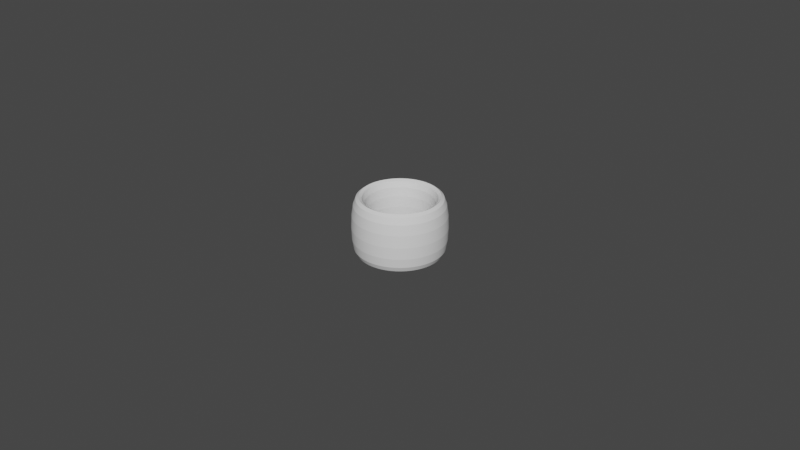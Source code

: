 # Source: Cylinder_ThumbRing_D19.0L20.0T5.0_STD.blend  (saved by Blender 4.2.66; exported with 4.5.12 LTS)
import bpy
from mathutils import Matrix  # noqa: F401  (used for matrix-valued properties, if any)

bpy.ops.wm.read_factory_settings(use_empty=True)
scene = bpy.context.scene
scene.name = 'Scene'

# ---- collections
col_collection = bpy.data.collections.new('Collection'); scene.collection.children.link(col_collection)

# ---- world
world_world = bpy.data.worlds.new('World'); scene.world = world_world
world_world.use_nodes = True; world_world.node_tree.nodes.clear()
_N = world_world.node_tree.nodes; _L = world_world.node_tree.links
n0 = _N.new('ShaderNodeOutputWorld'); n0.name = 'World Output'; n0.location = (300, 300)
n1 = _N.new('ShaderNodeBackground'); n1.name = 'Background'; n1.location = (10, 300)
n1.inputs[0].default_value = (0.05088, 0.05088, 0.05088, 1.0)
_L.new(n1.outputs[0], n0.inputs[0])
n0.is_active_output = True
world_world.color = (0.05088, 0.05088, 0.05088)
world_world.use_sun_shadow = False
world_world.sun_shadow_jitter_overblur = 0.0

# ---- meshes
me_cylinder_thumbring_d19_0l20_0t5_0_std = bpy.data.meshes.new('Cylinder_ThumbRing_D19.0L20.0T5.0_STD')
me_cylinder_thumbring_d19_0l20_0t5_0_std.from_pydata([(0.0, 0.0095, -0.018), (0.0, 0.0095, 2.79e-05), (-0.0007454, 0.009471, -0.018), (-0.0007454, 0.009471, 2.79e-05), (-0.001486, 0.009383, -0.018), (-0.001486, 0.009383, 2.79e-05), (-0.002218, 0.009238, -0.018), (-0.002218, 0.009238, 2.79e-05), (-0.002936, 0.009035, -0.018), (-0.002936, 0.009035, 2.79e-05), (-0.003635, 0.008777, -0.018), (-0.003635, 0.008777, 2.79e-05), (-0.004313, 0.008465, -0.018), (-0.004313, 0.008465, 2.79e-05), (-0.004964, 0.0081, -0.018), (-0.004964, 0.0081, 2.79e-05), (-0.005584, 0.007686, -0.018), (-0.005584, 0.007686, 2.79e-05), (-0.00617, 0.007224, -0.018), (-0.00617, 0.007224, 2.79e-05), (-0.006718, 0.006718, -0.018), (-0.006718, 0.006718, 2.79e-05), (-0.007224, 0.00617, -0.018), (-0.007224, 0.00617, 2.79e-05), (-0.007686, 0.005584, -0.018), (-0.007686, 0.005584, 2.79e-05), (-0.0081, 0.004964, -0.018), (-0.0081, 0.004964, 2.79e-05), (-0.008465, 0.004313, -0.018), (-0.008465, 0.004313, 2.79e-05), (-0.008777, 0.003635, -0.018), (-0.008777, 0.003635, 2.79e-05), (-0.009035, 0.002936, -0.018), (-0.009035, 0.002936, 2.79e-05), (-0.009238, 0.002218, -0.018), (-0.009238, 0.002218, 2.79e-05), (-0.009383, 0.001486, -0.018), (-0.009383, 0.001486, 2.79e-05), (-0.009471, 0.0007454, -0.018), (-0.009471, 0.0007454, 2.79e-05), (-0.0095, 0.0, -0.018), (-0.0095, 0.0, 2.79e-05), (-0.009471, -0.0007454, -0.018), (-0.009471, -0.0007454, 2.79e-05), (-0.009383, -0.001486, -0.018), (-0.009383, -0.001486, 2.79e-05), (-0.009238, -0.002218, -0.018), (-0.009238, -0.002218, 2.79e-05), (-0.009035, -0.002936, -0.018), (-0.009035, -0.002936, 2.79e-05), (-0.008777, -0.003635, -0.018), (-0.008777, -0.003635, 2.79e-05), (-0.008465, -0.004313, -0.018), (-0.008465, -0.004313, 2.79e-05), (-0.0081, -0.004964, -0.018), (-0.0081, -0.004964, 2.79e-05), (-0.007686, -0.005584, -0.018), (-0.007686, -0.005584, 2.79e-05), (-0.007224, -0.00617, -0.018), (-0.007224, -0.00617, 2.79e-05), (-0.006718, -0.006718, -0.018), (-0.006718, -0.006718, 2.79e-05), (-0.00617, -0.007224, -0.018), (-0.00617, -0.007224, 2.79e-05), (-0.005584, -0.007686, -0.018), (-0.005584, -0.007686, 2.79e-05), (-0.004964, -0.0081, -0.018), (-0.004964, -0.0081, 2.79e-05), (-0.004313, -0.008465, -0.018), (-0.004313, -0.008465, 2.79e-05), (-0.003635, -0.008777, -0.018), (-0.003635, -0.008777, 2.79e-05), (-0.002936, -0.009035, -0.018), (-0.002936, -0.009035, 2.79e-05), (-0.002218, -0.009238, -0.018), (-0.002218, -0.009238, 2.79e-05), (-0.001486, -0.009383, -0.018), (-0.001486, -0.009383, 2.79e-05), (-0.0007454, -0.009471, -0.018), (-0.0007454, -0.009471, 2.79e-05), (0.0, -0.0095, -0.018), (0.0, -0.0095, 2.79e-05), (0.0007454, -0.009471, -0.018), (0.0007454, -0.009471, 2.79e-05), (0.001486, -0.009383, -0.018), (0.001486, -0.009383, 2.79e-05), (0.002218, -0.009238, -0.018), (0.002218, -0.009238, 2.79e-05), (0.002936, -0.009035, -0.018), (0.002936, -0.009035, 2.79e-05), (0.003635, -0.008777, -0.018), (0.003635, -0.008777, 2.79e-05), (0.004313, -0.008465, -0.018), (0.004313, -0.008465, 2.79e-05), (0.004964, -0.0081, -0.018), (0.004964, -0.0081, 2.79e-05), (0.005584, -0.007686, -0.018), (0.005584, -0.007686, 2.79e-05), (0.00617, -0.007224, -0.018), (0.00617, -0.007224, 2.79e-05), (0.006718, -0.006718, -0.018), (0.006718, -0.006718, 2.79e-05), (0.007224, -0.00617, -0.018), (0.007224, -0.00617, 2.79e-05), (0.007686, -0.005584, -0.018), (0.007686, -0.005584, 2.79e-05), (0.0081, -0.004964, -0.018), (0.0081, -0.004964, 2.79e-05), (0.008465, -0.004313, -0.018), (0.008465, -0.004313, 2.79e-05), (0.008777, -0.003635, -0.018), (0.008777, -0.003635, 2.79e-05), (0.009035, -0.002936, -0.018), (0.009035, -0.002936, 2.79e-05), (0.009238, -0.002218, -0.018), (0.009238, -0.002218, 2.79e-05), (0.009383, -0.001486, -0.018), (0.009383, -0.001486, 2.79e-05), (0.009471, -0.0007454, -0.018), (0.009471, -0.0007454, 2.79e-05), (0.0095, 0.0, -0.018), (0.0095, 0.0, 2.79e-05), (0.009471, 0.0007454, -0.018), (0.009471, 0.0007454, 2.79e-05), (0.009383, 0.001486, -0.018), (0.009383, 0.001486, 2.79e-05), (0.009238, 0.002218, -0.018), (0.009238, 0.002218, 2.79e-05), (0.009035, 0.002936, -0.018), (0.009035, 0.002936, 2.79e-05), (0.008777, 0.003635, -0.018), (0.008777, 0.003635, 2.79e-05), (0.008465, 0.004313, -0.018), (0.008465, 0.004313, 2.79e-05), (0.0081, 0.004964, -0.018), (0.0081, 0.004964, 2.79e-05), (0.007686, 0.005584, -0.018), (0.007686, 0.005584, 2.79e-05), (0.007224, 0.00617, -0.018), (0.007224, 0.00617, 2.79e-05), (0.006718, 0.006718, -0.018), (0.006718, 0.006718, 2.79e-05), (0.00617, 0.007224, -0.018), (0.00617, 0.007224, 2.79e-05), (0.005584, 0.007686, -0.018), (0.005584, 0.007686, 2.79e-05), (0.004964, 0.0081, -0.018), (0.004964, 0.0081, 2.79e-05), (0.004313, 0.008465, -0.018), (0.004313, 0.008465, 2.79e-05), (0.003635, 0.008777, -0.018), (0.003635, 0.008777, 2.79e-05), (0.002936, 0.009035, -0.018), (0.002936, 0.009035, 2.79e-05), (0.002218, 0.009238, -0.018), (0.002218, 0.009238, 2.79e-05), (0.001486, 0.009383, -0.018), (0.001486, 0.009383, 2.79e-05), (0.0007454, 0.009471, -0.018), (0.0007454, 0.009471, 2.79e-05), (0.0, 0.0145, 3.063e-05), (0.0, 0.0145, -0.021), (-0.001138, 0.01446, 3.063e-05), (-0.001138, 0.01446, -0.021), (-0.002268, 0.01432, 3.063e-05), (-0.002268, 0.01432, -0.021), (-0.003385, 0.0141, 3.063e-05), (-0.003385, 0.0141, -0.021), (-0.004481, 0.01379, 3.063e-05), (-0.004481, 0.01379, -0.021), (-0.005549, 0.0134, 3.063e-05), (-0.005549, 0.0134, -0.021), (-0.006583, 0.01292, 3.063e-05), (-0.006583, 0.01292, -0.021), (-0.007576, 0.01236, 3.063e-05), (-0.007576, 0.01236, -0.021), (-0.008523, 0.01173, 3.063e-05), (-0.008523, 0.01173, -0.021), (-0.009417, 0.01103, 3.063e-05), (-0.009417, 0.01103, -0.021), (-0.01025, 0.01025, 3.063e-05), (-0.01025, 0.01025, -0.021), (-0.01103, 0.009417, 3.063e-05), (-0.01103, 0.009417, -0.021), (-0.01173, 0.008523, 3.063e-05), (-0.01173, 0.008523, -0.021), (-0.01236, 0.007576, 3.063e-05), (-0.01236, 0.007576, -0.021), (-0.01292, 0.006583, 3.063e-05), (-0.01292, 0.006583, -0.021), (-0.0134, 0.005549, 3.063e-05), (-0.0134, 0.005549, -0.021), (-0.01379, 0.004481, 3.063e-05), (-0.01379, 0.004481, -0.021), (-0.0141, 0.003385, 3.063e-05), (-0.0141, 0.003385, -0.021), (-0.01432, 0.002268, 3.063e-05), (-0.01432, 0.002268, -0.021), (-0.01446, 0.001138, 3.063e-05), (-0.01446, 0.001138, -0.021), (-0.0145, 0.0, 3.063e-05), (-0.0145, 0.0, -0.021), (-0.01446, -0.001138, 3.063e-05), (-0.01446, -0.001138, -0.021), (-0.01432, -0.002268, 3.063e-05), (-0.01432, -0.002268, -0.021), (-0.0141, -0.003385, 3.063e-05), (-0.0141, -0.003385, -0.021), (-0.01379, -0.004481, 3.063e-05), (-0.01379, -0.004481, -0.021), (-0.0134, -0.005549, 3.063e-05), (-0.0134, -0.005549, -0.021), (-0.01292, -0.006583, 3.063e-05), (-0.01292, -0.006583, -0.021), (-0.01236, -0.007576, 3.063e-05), (-0.01236, -0.007576, -0.021), (-0.01173, -0.008523, 3.063e-05), (-0.01173, -0.008523, -0.021), (-0.01103, -0.009417, 3.063e-05), (-0.01103, -0.009417, -0.021), (-0.01025, -0.01025, 3.063e-05), (-0.01025, -0.01025, -0.021), (-0.009417, -0.01103, 3.063e-05), (-0.009417, -0.01103, -0.021), (-0.008523, -0.01173, 3.063e-05), (-0.008523, -0.01173, -0.021), (-0.007576, -0.01236, 3.063e-05), (-0.007576, -0.01236, -0.021), (-0.006583, -0.01292, 3.063e-05), (-0.006583, -0.01292, -0.021), (-0.005549, -0.0134, 3.063e-05), (-0.005549, -0.0134, -0.021), (-0.004481, -0.01379, 3.063e-05), (-0.004481, -0.01379, -0.021), (-0.003385, -0.0141, 3.063e-05), (-0.003385, -0.0141, -0.021), (-0.002268, -0.01432, 3.063e-05), (-0.002268, -0.01432, -0.021), (-0.001138, -0.01446, 3.063e-05), (-0.001138, -0.01446, -0.021), (0.0, -0.0145, 3.063e-05), (0.0, -0.0145, -0.021), (0.001138, -0.01446, 3.063e-05), (0.001138, -0.01446, -0.021), (0.002268, -0.01432, 3.063e-05), (0.002268, -0.01432, -0.021), (0.003385, -0.0141, 3.063e-05), (0.003385, -0.0141, -0.021), (0.004481, -0.01379, 3.063e-05), (0.004481, -0.01379, -0.021), (0.005549, -0.0134, 3.063e-05), (0.005549, -0.0134, -0.021), (0.006583, -0.01292, 3.063e-05), (0.006583, -0.01292, -0.021), (0.007576, -0.01236, 3.063e-05), (0.007576, -0.01236, -0.021), (0.008523, -0.01173, 3.063e-05), (0.008523, -0.01173, -0.021), (0.009417, -0.01103, 3.063e-05), (0.009417, -0.01103, -0.021), (0.01025, -0.01025, 3.063e-05), (0.01025, -0.01025, -0.021), (0.01103, -0.009417, 3.063e-05), (0.01103, -0.009417, -0.021), (0.01173, -0.008523, 3.063e-05), (0.01173, -0.008523, -0.021), (0.01236, -0.007576, 3.063e-05), (0.01236, -0.007576, -0.021), (0.01292, -0.006583, 3.063e-05), (0.01292, -0.006583, -0.021), (0.0134, -0.005549, 3.063e-05), (0.0134, -0.005549, -0.021), (0.01379, -0.004481, 3.063e-05), (0.01379, -0.004481, -0.021), (0.0141, -0.003385, 3.063e-05), (0.0141, -0.003385, -0.021), (0.01432, -0.002268, 3.063e-05), (0.01432, -0.002268, -0.021), (0.01446, -0.001138, 3.063e-05), (0.01446, -0.001138, -0.021), (0.0145, 0.0, 3.063e-05), (0.0145, 0.0, -0.021), (0.01446, 0.001138, 3.063e-05), (0.01446, 0.001138, -0.021), (0.01432, 0.002268, 3.063e-05), (0.01432, 0.002268, -0.021), (0.0141, 0.003385, 3.063e-05), (0.0141, 0.003385, -0.021), (0.01379, 0.004481, 3.063e-05), (0.01379, 0.004481, -0.021), (0.0134, 0.005549, 3.063e-05), (0.0134, 0.005549, -0.021), (0.01292, 0.006583, 3.063e-05), (0.01292, 0.006583, -0.021), (0.01236, 0.007576, 3.063e-05), (0.01236, 0.007576, -0.021), (0.01173, 0.008523, 3.063e-05), (0.01173, 0.008523, -0.021), (0.01103, 0.009417, 3.063e-05), (0.01103, 0.009417, -0.021), (0.01025, 0.01025, 3.063e-05), (0.01025, 0.01025, -0.021), (0.009417, 0.01103, 3.063e-05), (0.009417, 0.01103, -0.021), (0.008523, 0.01173, 3.063e-05), (0.008523, 0.01173, -0.021), (0.007576, 0.01236, 3.063e-05), (0.007576, 0.01236, -0.021), (0.006583, 0.01292, 3.063e-05), (0.006583, 0.01292, -0.021), (0.005549, 0.0134, 3.063e-05), (0.005549, 0.0134, -0.021), (0.004481, 0.01379, 3.063e-05), (0.004481, 0.01379, -0.021), (0.003385, 0.0141, 3.063e-05), (0.003385, 0.0141, -0.021), (0.002268, 0.01432, 3.063e-05), (0.002268, 0.01432, -0.021), (0.001138, 0.01446, 3.063e-05), (0.001138, 0.01446, -0.021)], [], [(2, 0, 1, 3), (4, 2, 3, 5), (6, 4, 5, 7), (8, 6, 7, 9), (10, 8, 9, 11), (12, 10, 11, 13), (14, 12, 13, 15), (16, 14, 15, 17), (18, 16, 17, 19), (20, 18, 19, 21), (22, 20, 21, 23), (24, 22, 23, 25), (26, 24, 25, 27), (28, 26, 27, 29), (30, 28, 29, 31), (32, 30, 31, 33), (34, 32, 33, 35), (36, 34, 35, 37), (38, 36, 37, 39), (40, 38, 39, 41), (42, 40, 41, 43), (44, 42, 43, 45), (46, 44, 45, 47), (48, 46, 47, 49), (50, 48, 49, 51), (52, 50, 51, 53), (54, 52, 53, 55), (56, 54, 55, 57), (58, 56, 57, 59), (60, 58, 59, 61), (62, 60, 61, 63), (64, 62, 63, 65), (66, 64, 65, 67), (68, 66, 67, 69), (70, 68, 69, 71), (72, 70, 71, 73), (74, 72, 73, 75), (76, 74, 75, 77), (78, 76, 77, 79), (80, 78, 79, 81), (82, 80, 81, 83), (84, 82, 83, 85), (86, 84, 85, 87), (88, 86, 87, 89), (90, 88, 89, 91), (92, 90, 91, 93), (94, 92, 93, 95), (96, 94, 95, 97), (98, 96, 97, 99), (100, 98, 99, 101), (102, 100, 101, 103), (104, 102, 103, 105), (106, 104, 105, 107), (108, 106, 107, 109), (110, 108, 109, 111), (112, 110, 111, 113), (114, 112, 113, 115), (116, 114, 115, 117), (118, 116, 117, 119), (120, 118, 119, 121), (122, 120, 121, 123), (124, 122, 123, 125), (126, 124, 125, 127), (128, 126, 127, 129), (130, 128, 129, 131), (132, 130, 131, 133), (134, 132, 133, 135), (136, 134, 135, 137), (138, 136, 137, 139), (140, 138, 139, 141), (142, 140, 141, 143), (144, 142, 143, 145), (146, 144, 145, 147), (148, 146, 147, 149), (150, 148, 149, 151), (152, 150, 151, 153), (154, 152, 153, 155), (156, 154, 155, 157), (158, 156, 157, 159), (0, 158, 159, 1), (162, 160, 161, 163), (164, 162, 163, 165), (166, 164, 165, 167), (168, 166, 167, 169), (170, 168, 169, 171), (172, 170, 171, 173), (174, 172, 173, 175), (176, 174, 175, 177), (178, 176, 177, 179), (180, 178, 179, 181), (182, 180, 181, 183), (184, 182, 183, 185), (186, 184, 185, 187), (188, 186, 187, 189), (190, 188, 189, 191), (192, 190, 191, 193), (194, 192, 193, 195), (196, 194, 195, 197), (198, 196, 197, 199), (200, 198, 199, 201), (202, 200, 201, 203), (204, 202, 203, 205), (206, 204, 205, 207), (208, 206, 207, 209), (210, 208, 209, 211), (212, 210, 211, 213), (214, 212, 213, 215), (216, 214, 215, 217), (218, 216, 217, 219), (220, 218, 219, 221), (222, 220, 221, 223), (224, 222, 223, 225), (226, 224, 225, 227), (228, 226, 227, 229), (230, 228, 229, 231), (232, 230, 231, 233), (234, 232, 233, 235), (236, 234, 235, 237), (238, 236, 237, 239), (240, 238, 239, 241), (242, 240, 241, 243), (244, 242, 243, 245), (246, 244, 245, 247), (248, 246, 247, 249), (250, 248, 249, 251), (252, 250, 251, 253), (254, 252, 253, 255), (256, 254, 255, 257), (258, 256, 257, 259), (260, 258, 259, 261), (262, 260, 261, 263), (264, 262, 263, 265), (266, 264, 265, 267), (268, 266, 267, 269), (270, 268, 269, 271), (272, 270, 271, 273), (274, 272, 273, 275), (276, 274, 275, 277), (278, 276, 277, 279), (280, 278, 279, 281), (282, 280, 281, 283), (284, 282, 283, 285), (286, 284, 285, 287), (288, 286, 287, 289), (290, 288, 289, 291), (292, 290, 291, 293), (294, 292, 293, 295), (296, 294, 295, 297), (298, 296, 297, 299), (300, 298, 299, 301), (302, 300, 301, 303), (304, 302, 303, 305), (306, 304, 305, 307), (308, 306, 307, 309), (310, 308, 309, 311), (312, 310, 311, 313), (314, 312, 313, 315), (316, 314, 315, 317), (318, 316, 317, 319), (160, 318, 319, 161), (1, 159, 318, 160), (0, 161, 319, 158), (159, 157, 316, 318), (158, 319, 317, 156), (157, 155, 314, 316), (156, 317, 315, 154), (155, 153, 312, 314), (154, 315, 313, 152), (153, 151, 310, 312), (152, 313, 311, 150), (151, 149, 308, 310), (150, 311, 309, 148), (149, 147, 306, 308), (148, 309, 307, 146), (147, 145, 304, 306), (146, 307, 305, 144), (145, 143, 302, 304), (144, 305, 303, 142), (143, 141, 300, 302), (142, 303, 301, 140), (141, 139, 298, 300), (140, 301, 299, 138), (139, 137, 296, 298), (138, 299, 297, 136), (137, 135, 294, 296), (136, 297, 295, 134), (135, 133, 292, 294), (134, 295, 293, 132), (133, 131, 290, 292), (132, 293, 291, 130), (131, 129, 288, 290), (130, 291, 289, 128), (129, 127, 286, 288), (128, 289, 287, 126), (127, 125, 284, 286), (126, 287, 285, 124), (125, 123, 282, 284), (124, 285, 283, 122), (123, 121, 280, 282), (122, 283, 281, 120), (121, 119, 278, 280), (120, 281, 279, 118), (119, 117, 276, 278), (118, 279, 277, 116), (117, 115, 274, 276), (116, 277, 275, 114), (115, 113, 272, 274), (114, 275, 273, 112), (113, 111, 270, 272), (112, 273, 271, 110), (111, 109, 268, 270), (110, 271, 269, 108), (109, 107, 266, 268), (108, 269, 267, 106), (107, 105, 264, 266), (106, 267, 265, 104), (105, 103, 262, 264), (104, 265, 263, 102), (103, 101, 260, 262), (102, 263, 261, 100), (101, 99, 258, 260), (100, 261, 259, 98), (99, 97, 256, 258), (98, 259, 257, 96), (97, 95, 254, 256), (96, 257, 255, 94), (95, 93, 252, 254), (94, 255, 253, 92), (93, 91, 250, 252), (92, 253, 251, 90), (91, 89, 248, 250), (90, 251, 249, 88), (89, 87, 246, 248), (88, 249, 247, 86), (87, 85, 244, 246), (86, 247, 245, 84), (85, 83, 242, 244), (84, 245, 243, 82), (83, 81, 240, 242), (82, 243, 241, 80), (81, 79, 238, 240), (80, 241, 239, 78), (79, 77, 236, 238), (78, 239, 237, 76), (77, 75, 234, 236), (76, 237, 235, 74), (75, 73, 232, 234), (74, 235, 233, 72), (73, 71, 230, 232), (72, 233, 231, 70), (71, 69, 228, 230), (70, 231, 229, 68), (69, 67, 226, 228), (68, 229, 227, 66), (67, 65, 224, 226), (66, 227, 225, 64), (65, 63, 222, 224), (64, 225, 223, 62), (63, 61, 220, 222), (62, 223, 221, 60), (61, 59, 218, 220), (60, 221, 219, 58), (59, 57, 216, 218), (58, 219, 217, 56), (57, 55, 214, 216), (56, 217, 215, 54), (55, 53, 212, 214), (54, 215, 213, 52), (53, 51, 210, 212), (52, 213, 211, 50), (51, 49, 208, 210), (50, 211, 209, 48), (49, 47, 206, 208), (48, 209, 207, 46), (47, 45, 204, 206), (46, 207, 205, 44), (45, 43, 202, 204), (44, 205, 203, 42), (43, 41, 200, 202), (42, 203, 201, 40), (41, 39, 198, 200), (40, 201, 199, 38), (39, 37, 196, 198), (38, 199, 197, 36), (37, 35, 194, 196), (36, 197, 195, 34), (35, 33, 192, 194), (34, 195, 193, 32), (33, 31, 190, 192), (32, 193, 191, 30), (31, 29, 188, 190), (30, 191, 189, 28), (29, 27, 186, 188), (28, 189, 187, 26), (27, 25, 184, 186), (26, 187, 185, 24), (25, 23, 182, 184), (24, 185, 183, 22), (23, 21, 180, 182), (22, 183, 181, 20), (21, 19, 178, 180), (20, 181, 179, 18), (19, 17, 176, 178), (18, 179, 177, 16), (17, 15, 174, 176), (16, 177, 175, 14), (15, 13, 172, 174), (14, 175, 173, 12), (13, 11, 170, 172), (12, 173, 171, 10), (11, 9, 168, 170), (10, 171, 169, 8), (9, 7, 166, 168), (8, 169, 167, 6), (7, 5, 164, 166), (6, 167, 165, 4), (5, 3, 162, 164), (4, 165, 163, 2), (3, 1, 160, 162), (2, 163, 161, 0)])
_uv = me_cylinder_thumbring_d19_0l20_0t5_0_std.uv_layers.new(name='UVMap')
_uv.uv.foreach_set('vector', [0.0, 0.0, 0.0, 0.0, 0.0, 0.0, 0.0, 0.0, 0.0, 0.0, 0.0, 0.0, 0.0, 0.0, 0.0, 0.0, 0.0, 0.0, 0.0, 0.0, 0.0, 0.0, 0.0, 0.0, 0.0, 0.0, 0.0, 0.0, 0.0, 0.0, 0.0, 0.0, 0.0, 0.0, 0.0, 0.0, 0.0, 0.0, 0.0, 0.0, 0.0, 0.0, 0.0, 0.0, 0.0, 0.0, 0.0, 0.0, 0.0, 0.0, 0.0, 0.0, 0.0, 0.0, 0.0, 0.0, 0.0, 0.0, 0.0, 0.0, 0.0, 0.0, 0.0, 0.0, 0.0, 0.0, 0.0, 0.0, 0.0, 0.0, 0.0, 0.0, 0.0, 0.0, 0.0, 0.0, 0.0, 0.0, 0.0, 0.0, 0.0, 0.0, 0.0, 0.0, 0.0, 0.0, 0.0, 0.0, 0.0, 0.0, 0.0, 0.0, 0.0, 0.0, 0.0, 0.0, 0.0, 0.0, 0.0, 0.0, 0.0, 0.0, 0.0, 0.0, 0.0, 0.0, 0.0, 0.0, 0.0, 0.0, 0.0, 0.0, 0.0, 0.0, 0.0, 0.0, 0.0, 0.0, 0.0, 0.0, 0.0, 0.0, 0.0, 0.0, 0.0, 0.0, 0.0, 0.0, 0.0, 0.0, 0.0, 0.0, 0.0, 0.0, 0.0, 0.0, 0.0, 0.0, 0.0, 0.0, 0.0, 0.0, 0.0, 0.0, 0.0, 0.0, 0.0, 0.0, 0.0, 0.0, 0.0, 0.0, 0.0, 0.0, 0.0, 0.0, 0.0, 0.0, 0.0, 0.0, 0.0, 0.0, 0.0, 0.0, 0.0, 0.0, 0.0, 0.0, 0.0, 0.0, 0.0, 0.0, 0.0, 0.0, 0.0, 0.0, 0.0, 0.0, 0.0, 0.0, 0.0, 0.0, 0.0, 0.0, 0.0, 0.0, 0.0, 0.0, 0.0, 0.0, 0.0, 0.0, 0.0, 0.0, 0.0, 0.0, 0.0, 0.0, 0.0, 0.0, 0.0, 0.0, 0.0, 0.0, 0.0, 0.0, 0.0, 0.0, 0.0, 0.0, 0.0, 0.0, 0.0, 0.0, 0.0, 0.0, 0.0, 0.0, 0.0, 0.0, 0.0, 0.0, 0.0, 0.0, 0.0, 0.0, 0.0, 0.0, 0.0, 0.0, 0.0, 0.0, 0.0, 0.0, 0.0, 0.0, 0.0, 0.0, 0.0, 0.0, 0.0, 0.0, 0.0, 0.0, 0.0, 0.0, 0.0, 0.0, 0.0, 0.0, 0.0, 0.0, 0.0, 0.0, 0.0, 0.0, 0.0, 0.0, 0.0, 0.0, 0.0, 0.0, 0.0, 0.0, 0.0, 0.0, 0.0, 0.0, 0.0, 0.0, 0.0, 0.0, 0.0, 0.0, 0.0, 0.0, 0.0, 0.0, 0.0, 0.0, 0.0, 0.0, 0.0, 0.0, 0.0, 0.0, 0.0, 0.0, 0.0, 0.0, 0.0, 0.0, 0.0, 0.0, 0.0, 0.0, 0.0, 0.0, 0.0, 0.0, 0.0, 0.0, 0.0, 0.0, 0.0, 0.0, 0.0, 0.0, 0.0, 0.0, 0.0, 0.0, 0.0, 0.0, 0.0, 0.0, 0.0, 0.0, 0.0, 0.0, 0.0, 0.0, 0.0, 0.0, 0.0, 0.0, 0.0, 0.0, 0.0, 0.0, 0.0, 0.0, 0.0, 0.0, 0.0, 0.0, 0.0, 0.0, 0.0, 0.0, 0.0, 0.0, 0.0, 0.0, 0.0, 0.0, 0.0, 0.0, 0.0, 0.0, 0.0, 0.0, 0.0, 0.0, 0.0, 0.0, 0.0, 0.0, 0.0, 0.0, 0.0, 0.0, 0.0, 0.0, 0.0, 0.0, 0.0, 0.0, 0.0, 0.0, 0.0, 0.0, 0.0, 0.0, 0.0, 0.0, 0.0, 0.0, 0.0, 0.0, 0.0, 0.0, 0.0, 0.0, 0.0, 0.0, 0.0, 0.0, 0.0, 0.0, 0.0, 0.0, 0.0, 0.0, 0.0, 0.0, 0.0, 0.0, 0.0, 0.0, 0.0, 0.0, 0.0, 0.0, 0.0, 0.0, 0.0, 0.0, 0.0, 0.0, 0.0, 0.0, 0.0, 0.0, 0.0, 0.0, 0.0, 0.0, 0.0, 0.0, 0.0, 0.0, 0.0, 0.0, 0.0, 0.0, 0.0, 0.0, 0.0, 0.0, 0.0, 0.0, 0.0, 0.0, 0.0, 0.0, 0.0, 0.0, 0.0, 0.0, 0.0, 0.0, 0.0, 0.0, 0.0, 0.0, 0.0, 0.0, 0.0, 0.0, 0.0, 0.0, 0.0, 0.0, 0.0, 0.0, 0.0, 0.0, 0.0, 0.0, 0.0, 0.0, 0.0, 0.0, 0.0, 0.0, 0.0, 0.0, 0.0, 0.0, 0.0, 0.0, 0.0, 0.0, 0.0, 0.0, 0.0, 0.0, 0.0, 0.0, 0.0, 0.0, 0.0, 0.0, 0.0, 0.0, 0.0, 0.0, 0.0, 0.0, 0.0, 0.0, 0.0, 0.0, 0.0, 0.0, 0.0, 0.0, 0.0, 0.0, 0.0, 0.0, 0.0, 0.0, 0.0, 0.0, 0.0, 0.0, 0.0, 0.0, 0.0, 0.0, 0.0, 0.0, 0.0, 0.0, 0.0, 0.0, 0.0, 0.0, 0.0, 0.0, 0.0, 0.0, 0.0, 0.0, 0.0, 0.0, 0.0, 0.0, 0.0, 0.0, 0.0, 0.0, 0.0, 0.0, 0.0, 0.0, 0.0, 0.0, 0.0, 0.0, 0.0, 0.0, 0.0, 0.0, 0.0, 0.0, 0.0, 0.0, 0.0, 0.0, 0.0, 0.0, 0.0, 0.0, 0.0, 0.0, 0.0, 0.0, 0.0, 0.0, 0.0, 0.0, 0.0, 0.0, 0.0, 0.0, 0.0, 0.0, 0.0, 0.0, 0.0, 0.0, 0.0, 0.0, 0.0, 0.0, 0.0, 0.0, 0.0, 0.0, 0.0, 0.0, 0.0, 0.0, 0.0, 0.0, 0.0, 0.0, 0.0, 0.0, 0.0, 0.0, 0.0, 0.0, 0.0, 0.0, 0.0, 0.0, 0.0, 0.0, 0.0, 0.0, 0.0, 0.0, 0.0, 0.0, 0.0, 0.0, 0.0, 0.0, 0.0, 0.0, 0.0, 0.0, 0.0, 0.0, 0.0, 0.0, 0.0, 0.0, 0.0, 0.0, 0.0, 0.0, 0.0, 0.0, 0.0, 0.0, 0.0, 0.0, 0.0, 0.0, 0.0, 0.0, 0.0, 0.0, 0.0, 0.0, 0.0, 0.0, 0.0, 0.0, 0.0, 0.0, 0.0, 0.0, 0.0, 0.0, 0.0, 0.0, 0.0, 0.0, 0.0, 0.0, 0.0, 0.0, 0.0, 0.0, 0.0, 0.0, 0.0, 0.0, 0.0, 0.0, 0.0, 0.0, 0.0, 0.0, 0.0, 0.0, 0.0, 0.0, 0.0, 0.0, 0.0, 0.0, 0.0, 0.0, 0.0, 0.0, 0.0, 0.0, 0.0, 0.0, 0.0, 0.0, 0.0, 0.0, 0.0, 0.0, 0.0, 0.0, 0.0, 0.0, 0.0, 0.0, 0.0, 0.0, 0.0, 0.0, 0.0, 0.0, 0.0, 0.0, 0.0, 0.0, 0.0, 0.0, 0.0, 0.0, 0.0, 0.0, 0.0, 0.0, 0.0, 0.0, 0.0, 0.0, 0.0, 0.0, 0.0, 0.0, 0.0, 0.0, 0.0, 0.0, 0.0, 0.0, 0.0, 0.0, 0.0, 0.0, 0.0, 0.0, 0.0, 0.0, 0.0, 0.0, 0.0, 0.0, 0.0, 0.0, 0.0, 0.0, 0.0, 0.0, 0.0, 0.0, 0.0, 0.0, 0.0, 0.0, 0.0, 0.0, 0.0, 0.0, 0.0, 0.0, 0.0, 0.0, 0.0, 0.0, 0.0, 0.0, 0.0, 0.0, 0.0, 0.0, 0.0, 0.0, 0.0, 0.0, 0.0, 0.0, 0.0, 0.0, 0.0, 0.0, 0.0, 0.0, 0.0, 0.0, 0.0, 0.0, 0.0, 0.0, 0.0, 0.0, 0.0, 0.0, 0.0, 0.0, 0.0, 0.0, 0.0, 0.0, 0.0, 0.0, 0.0, 0.0, 0.0, 0.0, 0.0, 0.0, 0.0, 0.0, 0.0, 0.0, 0.0, 0.0, 0.0, 0.0, 0.0, 0.0, 0.0, 0.0, 0.0, 0.0, 0.0, 0.0, 0.0, 0.0, 0.0, 0.0, 0.0, 0.0, 0.0, 0.0, 0.0, 0.0, 0.0, 0.0, 0.0, 0.0, 0.0, 0.0, 0.0, 0.0, 0.0, 0.0, 0.0, 0.0, 0.0, 0.0, 0.0, 0.0, 0.0, 0.0, 0.0, 0.0, 0.0, 0.0, 0.0, 0.0, 0.0, 0.0, 0.0, 0.0, 0.0, 0.0, 0.0, 0.0, 0.0, 0.0, 0.0, 0.0, 0.0, 0.0, 0.0, 0.0, 0.0, 0.0, 0.0, 0.0, 0.0, 0.0, 0.0, 0.0, 0.0, 0.0, 0.0, 0.0, 0.0, 0.0, 0.0, 0.0, 0.0, 0.0, 0.0, 0.0, 0.0, 0.0, 0.0, 0.0, 0.0, 0.0, 0.0, 0.0, 0.0, 0.0, 0.0, 0.0, 0.0, 0.0, 0.0, 0.0, 0.0, 0.0, 0.0, 0.0, 0.0, 0.0, 0.0, 0.0, 0.0, 0.0, 0.0, 0.0, 0.0, 0.0, 0.0, 0.0, 0.0, 0.0, 0.0, 0.0, 0.0, 0.0, 0.0, 0.0, 0.0, 0.0, 0.0, 0.0, 0.0, 0.0, 0.0, 0.0, 0.0, 0.0, 0.0, 0.0, 0.0, 0.0, 0.0, 0.0, 0.0, 0.0, 0.0, 0.0, 0.0, 0.0, 0.0, 0.0, 0.0, 0.0, 0.0, 0.0, 0.0, 0.0, 0.0, 0.0, 0.0, 0.0, 0.0, 0.0, 0.0, 0.0, 0.0, 0.0, 0.0, 0.0, 0.0, 0.0, 0.0, 0.0, 0.0, 0.0, 0.0, 0.0, 0.0, 0.0, 0.0, 0.0, 0.0, 0.0, 0.0, 0.0, 0.0, 0.0, 0.0, 0.0, 0.0, 0.0, 0.0, 0.0, 0.0, 0.0, 0.0, 0.0, 0.0, 0.0, 0.0, 0.0, 0.0, 0.0, 0.0, 0.0, 0.0, 0.0, 0.0, 0.0, 0.0, 0.0, 0.0, 0.0, 0.0, 0.0, 0.0, 0.0, 0.0, 0.0, 0.0, 0.0, 0.0, 0.0, 0.0, 0.0, 0.0, 0.0, 0.0, 0.0, 0.0, 0.0, 0.0, 0.0, 0.0, 0.0, 0.0, 0.0, 0.0, 0.0, 0.0, 0.0, 0.0, 0.0, 0.0, 0.0, 0.0, 0.0, 0.0, 0.0, 0.0, 0.0, 0.0, 0.0, 0.0, 0.0, 0.0, 0.0, 0.0, 0.0, 0.0, 0.0, 0.0, 0.0, 0.0, 0.0, 0.0, 0.0, 0.0, 0.0, 0.0, 0.0, 0.0, 0.0, 0.0, 0.0, 0.0, 0.0, 0.0, 0.0, 0.0, 0.0, 0.0, 0.0, 0.0, 0.0, 0.0, 0.0, 0.0, 0.0, 0.0, 0.0, 0.0, 0.0, 0.0, 0.0, 0.0, 0.0, 0.0, 0.0, 0.0, 0.0, 0.0, 0.0, 0.0, 0.0, 0.0, 0.0, 0.0, 0.0, 0.0, 0.0, 0.0, 0.0, 0.0, 0.0, 0.0, 0.0, 0.0, 0.0, 0.0, 0.0, 0.0, 0.0, 0.0, 0.0, 0.0, 0.0, 0.0, 0.0, 0.0, 0.0, 0.0, 0.0, 0.0, 0.0, 0.0, 0.0, 0.0, 0.0, 0.0, 0.0, 0.0, 0.0, 0.0, 0.0, 0.0, 0.0, 0.0, 0.0, 0.0, 0.0, 0.0, 0.0, 0.0, 0.0, 0.0, 0.0, 0.0, 0.0, 0.0, 0.0, 0.0, 0.0, 0.0, 0.0, 0.0, 0.0, 0.0, 0.0, 0.0, 0.0, 0.0, 0.0, 0.0, 0.0, 0.0, 0.0, 0.0, 0.0, 0.0, 0.0, 0.0, 0.0, 0.0, 0.0, 0.0, 0.0, 0.0, 0.0, 0.0, 0.0, 0.0, 0.0, 0.0, 0.0, 0.0, 0.0, 0.0, 0.0, 0.0, 0.0, 0.0, 0.0, 0.0, 0.0, 0.0, 0.0, 0.0, 0.0, 0.0, 0.0, 0.0, 0.0, 0.0, 0.0, 0.0, 0.0, 0.0, 0.0, 0.0, 0.0, 0.0, 0.0, 0.0, 0.0, 0.0, 0.0, 0.0, 0.0, 0.0, 0.0, 0.0, 0.0, 0.0, 0.0, 0.0, 0.0, 0.0, 0.0, 0.0, 0.0, 0.0, 0.0, 0.0, 0.0, 0.0, 0.0, 0.0, 0.0, 0.0, 0.0, 0.0, 0.0, 0.0, 0.0, 0.0, 0.0, 0.0, 0.0, 0.0, 0.0, 0.0, 0.0, 0.0, 0.0, 0.0, 0.0, 0.0, 0.0, 0.0, 0.0, 0.0, 0.0, 0.0, 0.0, 0.0, 0.0, 0.0, 0.0, 0.0, 0.0, 0.0, 0.0, 0.0, 0.0, 0.0, 0.0, 0.0, 0.0, 0.0, 0.0, 0.0, 0.0, 0.0, 0.0, 0.0, 0.0, 0.0, 0.0, 0.0, 0.0, 0.0, 0.0, 0.0, 0.0, 0.0, 0.0, 0.0, 0.0, 0.0, 0.0, 0.0, 0.0, 0.0, 0.0, 0.0, 0.0, 0.0, 0.0, 0.0, 0.0, 0.0, 0.0, 0.0, 0.0, 0.0, 0.0, 0.0, 0.0, 0.0, 0.0, 0.0, 0.0, 0.0, 0.0, 0.0, 0.0, 0.0, 0.0, 0.0, 0.0, 0.0, 0.0, 0.0, 0.0, 0.0, 0.0, 0.0, 0.0, 0.0, 0.0, 0.0, 0.0, 0.0, 0.0, 0.0, 0.0, 0.0, 0.0, 0.0, 0.0, 0.0, 0.0, 0.0, 0.0, 0.0, 0.0, 0.0, 0.0, 0.0, 0.0, 0.0, 0.0, 0.0, 0.0, 0.0, 0.0, 0.0, 0.0, 0.0, 0.0, 0.0, 0.0, 0.0, 0.0, 0.0, 0.0, 0.0, 0.0, 0.0, 0.0, 0.0, 0.0, 0.0, 0.0, 0.0, 0.0, 0.0, 0.0, 0.0, 0.0, 0.0, 0.0, 0.0, 0.0, 0.0, 0.0, 0.0, 0.0, 0.0, 0.0, 0.0, 0.0, 0.0, 0.0, 0.0, 0.0, 0.0, 0.0, 0.0, 0.0, 0.0, 0.0, 0.0, 0.0, 0.0, 0.0, 0.0, 0.0, 0.0, 0.0, 0.0, 0.0, 0.0, 0.0, 0.0, 0.0, 0.0, 0.0, 0.0, 0.0, 0.0, 0.0, 0.0, 0.0, 0.0, 0.0, 0.0, 0.0, 0.0, 0.0, 0.0, 0.0, 0.0, 0.0, 0.0, 0.0, 0.0, 0.0, 0.0, 0.0, 0.0, 0.0, 0.0, 0.0, 0.0, 0.0, 0.0, 0.0, 0.0, 0.0, 0.0, 0.0, 0.0, 0.0, 0.0, 0.0, 0.0, 0.0, 0.0, 0.0, 0.0, 0.0, 0.0, 0.0, 0.0, 0.0, 0.0, 0.0, 0.0, 0.0, 0.0, 0.0, 0.0, 0.0, 0.0, 0.0, 0.0, 0.0, 0.0, 0.0, 0.0, 0.0, 0.0, 0.0, 0.0, 0.0, 0.0, 0.0, 0.0, 0.0, 0.0, 0.0, 0.0, 0.0, 0.0, 0.0, 0.0, 0.0, 0.0, 0.0, 0.0, 0.0, 0.0, 0.0, 0.0, 0.0, 0.0, 0.0, 0.0, 0.0, 0.0, 0.0, 0.0, 0.0, 0.0, 0.0, 0.0, 0.0, 0.0, 0.0, 0.0, 0.0, 0.0, 0.0, 0.0, 0.0, 0.0, 0.0, 0.0, 0.0, 0.0, 0.0, 0.0, 0.0, 0.0, 0.0, 0.0, 0.0, 0.0, 0.0, 0.0, 0.0, 0.0, 0.0, 0.0, 0.0, 0.0, 0.0, 0.0, 0.0, 0.0, 0.0, 0.0, 0.0, 0.0, 0.0, 0.0, 0.0, 0.0, 0.0, 0.0, 0.0, 0.0, 0.0, 0.0, 0.0, 0.0, 0.0, 0.0, 0.0, 0.0, 0.0, 0.0, 0.0, 0.0, 0.0, 0.0, 0.0, 0.0, 0.0, 0.0, 0.0, 0.0, 0.0, 0.0, 0.0, 0.0, 0.0, 0.0, 0.0, 0.0, 0.0, 0.0, 0.0, 0.0, 0.0, 0.0, 0.0, 0.0, 0.0, 0.0, 0.0, 0.0, 0.0, 0.0, 0.0, 0.0, 0.0, 0.0, 0.0, 0.0, 0.0, 0.0, 0.0, 0.0, 0.0, 0.0, 0.0, 0.0, 0.0, 0.0, 0.0, 0.0, 0.0, 0.0, 0.0, 0.0, 0.0, 0.0, 0.0, 0.0, 0.0, 0.0, 0.0, 0.0, 0.0, 0.0, 0.0, 0.0, 0.0, 0.0, 0.0, 0.0, 0.0, 0.0, 0.0, 0.0, 0.0, 0.0, 0.0, 0.0, 0.0, 0.0, 0.0, 0.0, 0.0, 0.0, 0.0, 0.0, 0.0, 0.0, 0.0, 0.0, 0.0, 0.0, 0.0, 0.0, 0.0, 0.0, 0.0, 0.0, 0.0, 0.0, 0.0, 0.0, 0.0, 0.0, 0.0, 0.0, 0.0, 0.0, 0.0, 0.0, 0.0, 0.0, 0.0, 0.0, 0.0, 0.0, 0.0, 0.0, 0.0, 0.0, 0.0, 0.0, 0.0, 0.0, 0.0, 0.0, 0.0, 0.0, 0.0, 0.0, 0.0, 0.0, 0.0, 0.0, 0.0, 0.0, 0.0, 0.0, 0.0, 0.0, 0.0, 0.0, 0.0, 0.0, 0.0, 0.0, 0.0, 0.0, 0.0, 0.0, 0.0, 0.0, 0.0, 0.0, 0.0, 0.0, 0.0, 0.0, 0.0, 0.0, 0.0, 0.0, 0.0, 0.0, 0.0, 0.0, 0.0, 0.0, 0.0, 0.0, 0.0, 0.0, 0.0, 0.0, 0.0, 0.0, 0.0, 0.0, 0.0, 0.0, 0.0, 0.0, 0.0, 0.0, 0.0, 0.0, 0.0, 0.0, 0.0, 0.0, 0.0, 0.0, 0.0, 0.0, 0.0, 0.0, 0.0, 0.0, 0.0, 0.0, 0.0, 0.0, 0.0, 0.0, 0.0, 0.0, 0.0, 0.0, 0.0, 0.0, 0.0, 0.0, 0.0, 0.0, 0.0, 0.0, 0.0, 0.0, 0.0, 0.0, 0.0, 0.0, 0.0, 0.0, 0.0, 0.0, 0.0, 0.0, 0.0, 0.0, 0.0, 0.0, 0.0, 0.0, 0.0, 0.0, 0.0, 0.0, 0.0, 0.0, 0.0, 0.0, 0.0, 0.0, 0.0, 0.0, 0.0, 0.0, 0.0, 0.0, 0.0, 0.0, 0.0, 0.0, 0.0, 0.0, 0.0, 0.0, 0.0, 0.0, 0.0, 0.0, 0.0, 0.0, 0.0, 0.0, 0.0, 0.0, 0.0, 0.0, 0.0, 0.0, 0.0, 0.0, 0.0, 0.0, 0.0, 0.0, 0.0, 0.0, 0.0, 0.0, 0.0, 0.0, 0.0, 0.0, 0.0, 0.0, 0.0, 0.0, 0.0, 0.0, 0.0, 0.0, 0.0, 0.0, 0.0, 0.0, 0.0, 0.0, 0.0, 0.0, 0.0, 0.0, 0.0, 0.0, 0.0, 0.0, 0.0, 0.0, 0.0, 0.0, 0.0, 0.0, 0.0, 0.0, 0.0, 0.0, 0.0, 0.0, 0.0, 0.0, 0.0, 0.0, 0.0, 0.0, 0.0, 0.0, 0.0, 0.0, 0.0, 0.0, 0.0, 0.0, 0.0, 0.0, 0.0, 0.0, 0.0, 0.0, 0.0, 0.0, 0.0, 0.0, 0.0, 0.0, 0.0, 0.0, 0.0, 0.0, 0.0, 0.0, 0.0, 0.0, 0.0, 0.0, 0.0, 0.0, 0.0, 0.0, 0.0, 0.0, 0.0, 0.0, 0.0, 0.0, 0.0, 0.0, 0.0, 0.0, 0.0, 0.0, 0.0, 0.0, 0.0, 0.0, 0.0, 0.0, 0.0, 0.0, 0.0, 0.0, 0.0, 0.0, 0.0, 0.0, 0.0, 0.0, 0.0, 0.0, 0.0, 0.0, 0.0, 0.0, 0.0, 0.0, 0.0, 0.0, 0.0, 0.0, 0.0, 0.0, 0.0, 0.0, 0.0, 0.0, 0.0, 0.0, 0.0, 0.0, 0.0, 0.0, 0.0, 0.0, 0.0, 0.0, 0.0, 0.0, 0.0, 0.0, 0.0, 0.0, 0.0, 0.0, 0.0, 0.0, 0.0, 0.0, 0.0, 0.0, 0.0, 0.0, 0.0, 0.0, 0.0, 0.0, 0.0, 0.0, 0.0, 0.0, 0.0, 0.0, 0.0, 0.0, 0.0, 0.0, 0.0, 0.0, 0.0, 0.0, 0.0, 0.0, 0.0, 0.0, 0.0, 0.0, 0.0, 0.0, 0.0, 0.0, 0.0, 0.0, 0.0, 0.0, 0.0, 0.0, 0.0, 0.0, 0.0, 0.0, 0.0, 0.0, 0.0, 0.0, 0.0, 0.0, 0.0, 0.0, 0.0, 0.0, 0.0, 0.0, 0.0, 0.0, 0.0, 0.0, 0.0, 0.0, 0.0, 0.0, 0.0, 0.0, 0.0, 0.0, 0.0, 0.0, 0.0, 0.0, 0.0, 0.0, 0.0, 0.0, 0.0, 0.0, 0.0, 0.0, 0.0, 0.0, 0.0, 0.0, 0.0, 0.0, 0.0, 0.0, 0.0, 0.0, 0.0, 0.0, 0.0, 0.0, 0.0, 0.0, 0.0, 0.0, 0.0, 0.0, 0.0, 0.0, 0.0, 0.0, 0.0, 0.0, 0.0, 0.0, 0.0, 0.0, 0.0, 0.0, 0.0, 0.0, 0.0, 0.0, 0.0, 0.0, 0.0, 0.0, 0.0, 0.0, 0.0, 0.0, 0.0, 0.0, 0.0, 0.0, 0.0, 0.0, 0.0, 0.0, 0.0, 0.0, 0.0, 0.0, 0.0, 0.0, 0.0, 0.0, 0.0, 0.0, 0.0, 0.0, 0.0, 0.0, 0.0, 0.0, 0.0, 0.0, 0.0, 0.0, 0.0, 0.0, 0.0, 0.0, 0.0, 0.0, 0.0, 0.0, 0.0, 0.0, 0.0, 0.0, 0.0, 0.0, 0.0, 0.0, 0.0, 0.0, 0.0, 0.0, 0.0, 0.0, 0.0, 0.0, 0.0, 0.0, 0.0, 0.0, 0.0, 0.0, 0.0, 0.0, 0.0, 0.0, 0.0, 0.0, 0.0, 0.0, 0.0, 0.0, 0.0, 0.0, 0.0, 0.0, 0.0, 0.0, 0.0, 0.0, 0.0, 0.0, 0.0, 0.0, 0.0, 0.0, 0.0, 0.0, 0.0, 0.0, 0.0, 0.0, 0.0, 0.0, 0.0, 0.0, 0.0, 0.0, 0.0, 0.0, 0.0, 0.0, 0.0, 0.0, 0.0, 0.0, 0.0, 0.0, 0.0, 0.0, 0.0, 0.0, 0.0, 0.0, 0.0, 0.0, 0.0, 0.0, 0.0, 0.0, 0.0, 0.0, 0.0, 0.0, 0.0, 0.0, 0.0, 0.0, 0.0, 0.0, 0.0, 0.0, 0.0, 0.0, 0.0, 0.0, 0.0, 0.0, 0.0, 0.0, 0.0, 0.0, 0.0, 0.0, 0.0, 0.0, 0.0, 0.0, 0.0, 0.0, 0.0, 0.0, 0.0, 0.0, 0.0, 0.0, 0.0, 0.0, 0.0, 0.0, 0.0, 0.0, 0.0, 0.0, 0.0, 0.0, 0.0, 0.0, 0.0, 0.0, 0.0, 0.0, 0.0, 0.0, 0.0, 0.0, 0.0, 0.0, 0.0, 0.0, 0.0, 0.0, 0.0, 0.0, 0.0, 0.0, 0.0, 0.0, 0.0, 0.0, 0.0, 0.0, 0.0, 0.0, 0.0, 0.0, 0.0, 0.0, 0.0, 0.0, 0.0, 0.0, 0.0, 0.0, 0.0, 0.0, 0.0, 0.0, 0.0, 0.0, 0.0, 0.0, 0.0, 0.0, 0.0, 0.0, 0.0, 0.0, 0.0, 0.0, 0.0, 0.0, 0.0, 0.0, 0.0, 0.0, 0.0, 0.0, 0.0, 0.0, 0.0, 0.0, 0.0, 0.0, 0.0, 0.0, 0.0, 0.0, 0.0, 0.0, 0.0, 0.0, 0.0, 0.0, 0.0, 0.0, 0.0, 0.0, 0.0, 0.0, 0.0, 0.0, 0.0, 0.0, 0.0, 0.0, 0.0, 0.0, 0.0, 0.0, 0.0, 0.0, 0.0, 0.0, 0.0, 0.0, 0.0, 0.0, 0.0, 0.0, 0.0, 0.0, 0.0, 0.0, 0.0, 0.0, 0.0, 0.0, 0.0, 0.0, 0.0, 0.0, 0.0, 0.0, 0.0, 0.0, 0.0, 0.0, 0.0, 0.0, 0.0, 0.0, 0.0, 0.0, 0.0, 0.0, 0.0, 0.0, 0.0, 0.0, 0.0, 0.0, 0.0, 0.0, 0.0, 0.0, 0.0, 0.0, 0.0, 0.0, 0.0, 0.0, 0.0, 0.0, 0.0, 0.0, 0.0, 0.0, 0.0, 0.0, 0.0, 0.0, 0.0, 0.0, 0.0, 0.0, 0.0, 0.0, 0.0, 0.0, 0.0, 0.0, 0.0, 0.0, 0.0, 0.0, 0.0, 0.0, 0.0, 0.0, 0.0, 0.0, 0.0, 0.0, 0.0, 0.0, 0.0, 0.0, 0.0, 0.0, 0.0, 0.0, 0.0, 0.0, 0.0, 0.0, 0.0, 0.0, 0.0, 0.0, 0.0, 0.0, 0.0, 0.0, 0.0, 0.0, 0.0, 0.0, 0.0, 0.0, 0.0, 0.0, 0.0, 0.0, 0.0, 0.0, 0.0, 0.0, 0.0, 0.0, 0.0, 0.0, 0.0, 0.0, 0.0, 0.0, 0.0, 0.0, 0.0, 0.0, 0.0, 0.0, 0.0, 0.0, 0.0, 0.0, 0.0, 0.0, 0.0, 0.0, 0.0, 0.0, 0.0, 0.0, 0.0, 0.0, 0.0, 0.0, 0.0, 0.0, 0.0, 0.0, 0.0, 0.0, 0.0])
me_cylinder_thumbring_d19_0l20_0t5_0_std.update()

# ---- objects
ob_cylinder_thumbring_d19_0l20_0t5_0_std = bpy.data.objects.new('Cylinder_ThumbRing_D19.0L20.0T5.0_STD', me_cylinder_thumbring_d19_0l20_0t5_0_std)

# ---- transforms, parenting, visibility, modifiers, constraints
ob_cylinder_thumbring_d19_0l20_0t5_0_std.location = (0.0, 0.0, 0.02)
_m = ob_cylinder_thumbring_d19_0l20_0t5_0_std.modifiers.new('Bevel', 'BEVEL')
_m.segments = 12
_m.limit_method = 'WEIGHT'
_m.angle_limit = 0.2618
_m.offset_type = 'DEPTH'
_m.profile = 0.54
_m = ob_cylinder_thumbring_d19_0l20_0t5_0_std.modifiers.new('Subdivision', 'SUBSURF')
_m.levels = 2

# ---- collection membership
scene.collection.objects.link(ob_cylinder_thumbring_d19_0l20_0t5_0_std)

# ---- scene / render settings (as saved in the file)
scene.frame_start = 1; scene.frame_end = 250; scene.frame_set(1)
scene.render.engine = 'BLENDER_EEVEE_NEXT'
scene.cycles.sampling_pattern = 'TABULATED_SOBOL'
scene.cycles.use_light_tree = False
scene.view_settings.view_transform = 'Filmic'
bpy.context.view_layer.update()

# ---- added for rendering (the .blend has no active camera and no usable light): camera, sun
cam_auto = bpy.data.cameras.new('AutoCamera')
cam_auto.lens = 50.0
cam_auto.sensor_width = 36.0
cam_auto.clip_end = 1000.0
ob_auto_camera = bpy.data.objects.new('AutoCamera', cam_auto)
scene.collection.objects.link(ob_auto_camera)
ob_auto_camera.location = (0.185045, -0.222054, 0.157768)
ob_auto_camera.rotation_euler = (1.09748, -7.21219e-08, 0.694738)
scene.camera = ob_auto_camera
light_auto_sun = bpy.data.lights.new('AutoSun', 'SUN')
light_auto_sun.energy = 3.0
light_auto_sun.angle = 0.0523599
ob_auto_sun = bpy.data.objects.new('AutoSun', light_auto_sun)
scene.collection.objects.link(ob_auto_sun)
ob_auto_sun.rotation_euler = (0.872665, 0.174533, 0.523599)
bpy.context.view_layer.update()
